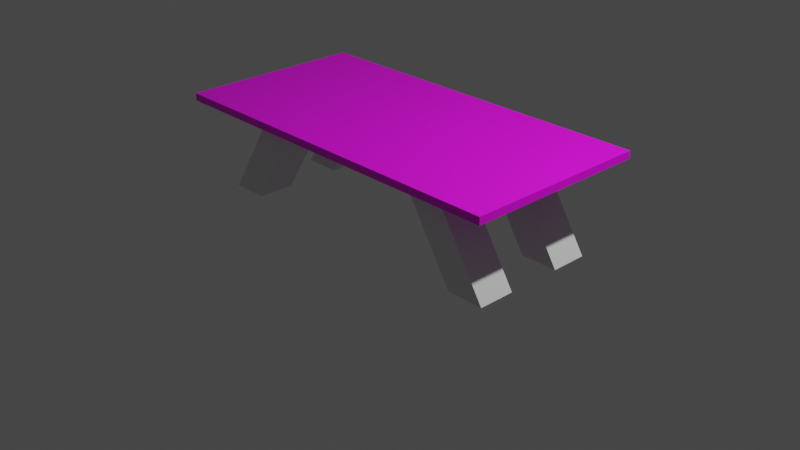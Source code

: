 # Source: LongTable.blend  (saved by Blender 2.92.15; exported with 4.5.12 LTS)
import bpy
from mathutils import Matrix  # noqa: F401  (used for matrix-valued properties, if any)

bpy.ops.wm.read_factory_settings(use_empty=True)
scene = bpy.context.scene
scene.name = 'Scene'

# ---- collections
col_collection = bpy.data.collections.new('Collection'); scene.collection.children.link(col_collection)

# ---- images (referenced by path relative to the original .blend; pixels are not part of the script)
import os
ASSET_DIR = os.environ.get("B2B_ASSET_DIR", "")  # directory of the original .blend (textures are referenced by path, not embedded)
HERE = os.path.dirname(os.path.abspath(__file__))  # packed textures are extracted next to this script under _unpacked/

def load_image(name, relpath, width, height, colorspace="sRGB"):
    """Load a texture the original file referenced (path relative to the .blend, or extracted next to this script)."""
    p = next((c for c in (os.path.join(HERE, relpath), os.path.join(ASSET_DIR, relpath)) if relpath and os.path.exists(c)), "")
    if p:
        img = bpy.data.images.load(p, check_existing=True)
        img.name = name
    else:  # same state as the original file: an image datablock whose file is absent (Cycles renders it pink)
        img = bpy.data.images.new(name, width, height)
        img.source = "FILE"
        img.filepath = "//" + (relpath or name)
    img.colorspace_settings.name = colorspace
    return img
img_wood060_1k_color_jpg = load_image('Wood060_1K_Color.jpg', 'Textures/madeira2/Wood060_1K_Color.jpg', 1024, 1024, 'sRGB')

# ---- materials (node trees are filled in below, after node groups)
mat_material_001 = bpy.data.materials.new('Material.001')
mat_material_001.use_transparent_shadow = False

# ---- material node trees
mat_material_001.use_nodes = True; mat_material_001.node_tree.nodes.clear()
_N = mat_material_001.node_tree.nodes; _L = mat_material_001.node_tree.links
n0 = _N.new('ShaderNodeBsdfPrincipled'); n0.name = 'Principled BSDF'; n0.location = (8, 326)
n0.distribution = 'GGX'
n0.subsurface_method = 'BURLEY'
n0.inputs[3].default_value = 1.45
n0.inputs[27].default_value = (0.0, 0.0, 0.0, 1.0)
n0.inputs[28].default_value = 1.0
n1 = _N.new('ShaderNodeOutputMaterial'); n1.name = 'Material Output'; n1.location = (451, 349)
n2 = _N.new('ShaderNodeTexImage'); n2.name = 'Image Texture'; n2.location = (-385, 335)
n2.image = img_wood060_1k_color_jpg
_L.new(n0.outputs[0], n1.inputs[0])
_L.new(n2.outputs[0], n0.inputs[0])
n1.is_active_output = True

# ---- world
world_world = bpy.data.worlds.new('World'); scene.world = world_world
world_world.use_nodes = True; world_world.node_tree.nodes.clear()
_N = world_world.node_tree.nodes; _L = world_world.node_tree.links
n0 = _N.new('ShaderNodeOutputWorld'); n0.name = 'World Output'; n0.location = (300, 300)
n1 = _N.new('ShaderNodeBackground'); n1.name = 'Background'; n1.location = (10, 300)
n1.inputs[0].default_value = (0.05088, 0.05088, 0.05088, 1.0)
_L.new(n1.outputs[0], n0.inputs[0])
n0.is_active_output = True
world_world.color = (0.05088, 0.05088, 0.05088)
world_world.use_sun_shadow = False
world_world.sun_shadow_jitter_overblur = 0.0

# ---- cameras
cam_camera = bpy.data.cameras.new('Camera')
cam_camera.clip_end = 100.0
cam_camera.ortho_scale = 7.314

# ---- lights
light_light = bpy.data.lights.new('Light', 'POINT')
light_light.transmission_factor = 0.0
light_light.energy = 1000.0
light_light.shadow_soft_size = 0.1
light_light.shadow_maximum_resolution = 0.006
light_light.use_absolute_resolution = True

# ---- meshes
me_plane = bpy.data.meshes.new('Plane')
me_plane.from_pydata([(10.0, 1.042, 1.01), (10.0, 1.042, 0.7901), (10.0, -5.208, 1.01), (10.0, -5.208, 0.7901), (-10.0, 1.042, 1.01), (-10.0, 1.042, 0.7901), (-10.0, -5.208, 1.01), (-10.0, -5.208, 0.7901)], [], [(5, 1, 3, 7), (3, 2, 6, 7), (7, 6, 4, 5), (1, 0, 2, 3), (0, 4, 6, 2), (5, 4, 0, 1)])
_uv = me_plane.uv_layers.new(name='UVMap')
_uv.uv.foreach_set('vector', [0.5019, 0.1258, 0.9011, 0.1255, 0.9014, 0.9121, 0.5022, 0.9124, 0.4031, 0.0877, 0.4031, 0.1212, 0.09832, 0.1255, 0.09833, 0.092, 0.5022, 0.9124, 0.4978, 0.9124, 0.4975, 0.1258, 0.5019, 0.1258, 0.5545, 0.09173, 0.5545, 0.1253, 0.4031, 0.1212, 0.4031, 0.0877, 0.09832, 0.126, 0.4975, 0.1258, 0.4978, 0.9124, 0.09863, 0.9126, 0.8593, 0.08742, 0.8593, 0.121, 0.5545, 0.1253, 0.5545, 0.09173])
me_plane.materials.append(mat_material_001)
me_plane.use_remesh_fix_poles = True
me_plane.use_remesh_preserve_attributes = False
me_plane.use_mirror_vertex_groups = False
me_plane.update()
me_cube = bpy.data.meshes.new('Cube')
me_cube.from_pydata([(6.921, -1.0, 0.00491), (3.721, -1.0, 0.8049), (6.921, 1.0, 0.00491), (3.721, 1.0, 0.8049), (8.921, -1.0, 0.00491), (5.721, -1.0, 0.8049), (8.921, 1.0, 0.00491), (5.721, 1.0, 0.8049)], [], [(0, 1, 3, 2), (2, 3, 7, 6), (6, 7, 5, 4), (4, 5, 1, 0), (2, 6, 4, 0), (7, 3, 1, 5)])
_uv = me_cube.uv_layers.new(name='UVMap')
_uv.uv.foreach_set('vector', [0.375, 0.0, 0.625, 0.0, 0.625, 0.25, 0.375, 0.25, 0.375, 0.25, 0.625, 0.25, 0.625, 0.5, 0.375, 0.5, 0.375, 0.5, 0.625, 0.5, 0.625, 0.75, 0.375, 0.75, 0.375, 0.75, 0.625, 0.75, 0.625, 1.0, 0.375, 1.0, 0.125, 0.5, 0.375, 0.5, 0.375, 0.75, 0.125, 0.75, 0.625, 0.5, 0.875, 0.5, 0.875, 0.75, 0.625, 0.75])
me_cube.use_remesh_fix_poles = True
me_cube.use_remesh_preserve_attributes = False
me_cube.use_mirror_vertex_groups = False
me_cube.update()
me_cube_001 = bpy.data.meshes.new('Cube.001')
me_cube_001.from_pydata([(2.109, -1.0, 0.00491), (5.309, -1.0, 0.8049), (2.109, 1.0, 0.00491), (5.309, 1.0, 0.8049), (4.109, -1.0, 0.00491), (7.309, -1.0, 0.8049), (4.109, 1.0, 0.00491), (7.309, 1.0, 0.8049)], [], [(0, 1, 3, 2), (2, 3, 7, 6), (6, 7, 5, 4), (4, 5, 1, 0), (2, 6, 4, 0), (7, 3, 1, 5)])
_uv = me_cube_001.uv_layers.new(name='UVMap')
_uv.uv.foreach_set('vector', [0.375, 0.0, 0.625, 0.0, 0.625, 0.25, 0.375, 0.25, 0.375, 0.25, 0.625, 0.25, 0.625, 0.5, 0.375, 0.5, 0.375, 0.5, 0.625, 0.5, 0.625, 0.75, 0.375, 0.75, 0.375, 0.75, 0.625, 0.75, 0.625, 1.0, 0.375, 1.0, 0.125, 0.5, 0.375, 0.5, 0.375, 0.75, 0.125, 0.75, 0.625, 0.5, 0.875, 0.5, 0.875, 0.75, 0.625, 0.75])
me_cube_001.use_remesh_fix_poles = True
me_cube_001.use_remesh_preserve_attributes = False
me_cube_001.use_mirror_vertex_groups = False
me_cube_001.update()
me_cube_003 = bpy.data.meshes.new('Cube.003')
me_cube_003.from_pydata([(6.921, -1.0, 0.00491), (3.721, -1.0, 0.8049), (6.921, 1.0, 0.00491), (3.721, 1.0, 0.8049), (8.921, -1.0, 0.00491), (5.721, -1.0, 0.8049), (8.921, 1.0, 0.00491), (5.721, 1.0, 0.8049)], [], [(0, 1, 3, 2), (2, 3, 7, 6), (6, 7, 5, 4), (4, 5, 1, 0), (2, 6, 4, 0), (7, 3, 1, 5)])
_uv = me_cube_003.uv_layers.new(name='UVMap')
_uv.uv.foreach_set('vector', [0.375, 0.0, 0.625, 0.0, 0.625, 0.25, 0.375, 0.25, 0.375, 0.25, 0.625, 0.25, 0.625, 0.5, 0.375, 0.5, 0.375, 0.5, 0.625, 0.5, 0.625, 0.75, 0.375, 0.75, 0.375, 0.75, 0.625, 0.75, 0.625, 1.0, 0.375, 1.0, 0.125, 0.5, 0.375, 0.5, 0.375, 0.75, 0.125, 0.75, 0.625, 0.5, 0.875, 0.5, 0.875, 0.75, 0.625, 0.75])
me_cube_003.use_remesh_fix_poles = True
me_cube_003.use_remesh_preserve_attributes = False
me_cube_003.use_mirror_vertex_groups = False
me_cube_003.update()
me_cube_002 = bpy.data.meshes.new('Cube.002')
me_cube_002.from_pydata([(2.109, -1.0, 0.00491), (5.309, -1.0, 0.8049), (2.109, 1.0, 0.00491), (5.309, 1.0, 0.8049), (4.109, -1.0, 0.00491), (7.309, -1.0, 0.8049), (4.109, 1.0, 0.00491), (7.309, 1.0, 0.8049)], [], [(0, 1, 3, 2), (2, 3, 7, 6), (6, 7, 5, 4), (4, 5, 1, 0), (2, 6, 4, 0), (7, 3, 1, 5)])
_uv = me_cube_002.uv_layers.new(name='UVMap')
_uv.uv.foreach_set('vector', [0.375, 0.0, 0.625, 0.0, 0.625, 0.25, 0.375, 0.25, 0.375, 0.25, 0.625, 0.25, 0.625, 0.5, 0.375, 0.5, 0.375, 0.5, 0.625, 0.5, 0.625, 0.75, 0.375, 0.75, 0.375, 0.75, 0.625, 0.75, 0.625, 1.0, 0.375, 1.0, 0.125, 0.5, 0.375, 0.5, 0.375, 0.75, 0.125, 0.75, 0.625, 0.5, 0.875, 0.5, 0.875, 0.75, 0.625, 0.75])
me_cube_002.use_remesh_fix_poles = True
me_cube_002.use_remesh_preserve_attributes = False
me_cube_002.use_mirror_vertex_groups = False
me_cube_002.update()

# ---- objects
ob_light = bpy.data.objects.new('Light', light_light)
ob_camera = bpy.data.objects.new('Camera', cam_camera)
ob_tabletop = bpy.data.objects.new('TableTop', me_plane)
ob_leg1 = bpy.data.objects.new('Leg1', me_cube)
ob_leg2 = bpy.data.objects.new('Leg2', me_cube_001)
ob_leg4 = bpy.data.objects.new('Leg4', me_cube_003)
ob_leg3 = bpy.data.objects.new('Leg3', me_cube_002)

# ---- transforms, parenting, visibility, modifiers, constraints
ob_light.location = (4.076, 1.005, 5.904)
ob_light.rotation_euler = (0.6503, 0.05522, 1.866)
ob_light.lock_rotations_4d = False
ob_light.empty_display_type = 'ARROWS'
ob_light.color = (0.0, 0.0, 0.0, 0.0)
ob_light.lineart.crease_threshold = 0.0
ob_camera.location = (7.359, -6.926, 4.958)
ob_camera.rotation_euler = (1.109, 0.0, 0.8149)
ob_camera.lock_rotations_4d = False
ob_camera.empty_display_type = 'ARROWS'
ob_camera.color = (0.0, 0.0, 0.0, 0.0)
ob_camera.display_type = 'WIRE'
ob_camera.lineart.crease_threshold = 0.0
ob_tabletop.location = (0.0, 0.6667, 0.7)
ob_tabletop.scale = (0.2, 0.32, 0.3623)
ob_tabletop.lineart.crease_threshold = 0.0
ob_leg1.location = (0.0, 0.5, 0.0)
ob_leg1.scale = (0.2, 0.2, 1.264)
ob_leg1.lineart.crease_threshold = 0.0
ob_leg2.location = (-2.2, 0.5, 0.0)
ob_leg2.scale = (0.2, 0.2, 1.264)
ob_leg2.lineart.crease_threshold = 0.0
ob_leg4.location = (0.0, -0.5, 0.0)
ob_leg4.scale = (0.2, 0.2, 1.264)
ob_leg4.lineart.crease_threshold = 0.0
ob_leg3.location = (-2.2, -0.5, 0.0)
ob_leg3.scale = (0.2, 0.2, 1.264)
ob_leg3.lineart.crease_threshold = 0.0

# ---- collection membership
col_collection.objects.link(ob_light)
col_collection.objects.link(ob_camera)
col_collection.objects.link(ob_tabletop)
col_collection.objects.link(ob_leg1)
col_collection.objects.link(ob_leg2)
col_collection.objects.link(ob_leg4)
col_collection.objects.link(ob_leg3)

# ---- scene / render settings (as saved in the file)
scene.camera = ob_camera
scene.frame_start = 1; scene.frame_end = 250; scene.frame_set(1)
scene.render.engine = 'BLENDER_EEVEE_NEXT'
scene.cycles.use_denoising = False
scene.cycles.samples = 128
scene.cycles.sampling_pattern = 'TABULATED_SOBOL'
scene.cycles.use_adaptive_sampling = False
scene.cycles.use_light_tree = False
scene.view_settings.view_transform = 'Filmic'
bpy.context.view_layer.update()

